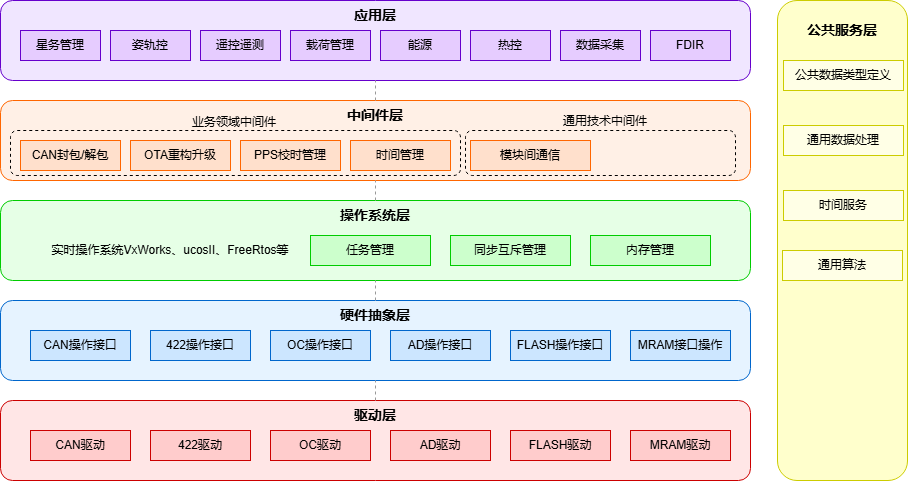

The diagram above was exported from draw.io. Its source (the exported page's mxGraphModel, read from the mxfile embedded in the PNG):
<mxGraphModel dx="1213" dy="686" grid="1" gridSize="10" guides="1" tooltips="1" connect="1" arrows="1" fold="1" page="1" pageScale="1" pageWidth="827" pageHeight="1169" math="0" shadow="0">
  <root>
    <mxCell id="0" />
    <mxCell id="1" parent="0" />
    <mxCell id="7sLU4IdClkXysBaz2AyS-2" parent="1" style="rounded=1;whiteSpace=wrap;html=1;fillColor=#FFE6E6;strokeColor=#CC0000;fontSize=14;fontStyle=1;" value="驱动层&lt;div&gt;&lt;br&gt;&lt;/div&gt;&lt;div&gt;&lt;br&gt;&lt;/div&gt;&lt;div&gt;&lt;br&gt;&lt;/div&gt;" vertex="1">
      <mxGeometry height="80" width="750" x="340" y="730" as="geometry" />
    </mxCell>
    <mxCell id="7sLU4IdClkXysBaz2AyS-3" parent="1" style="rounded=0;whiteSpace=wrap;html=1;fillColor=#FFCCCC;strokeColor=#CC0000;" value="CAN驱动" vertex="1">
      <mxGeometry height="30" width="100" x="370" y="760" as="geometry" />
    </mxCell>
    <mxCell id="7sLU4IdClkXysBaz2AyS-4" parent="1" style="rounded=0;whiteSpace=wrap;html=1;fillColor=#FFCCCC;strokeColor=#CC0000;" value="422驱动" vertex="1">
      <mxGeometry height="30" width="100" x="490" y="760" as="geometry" />
    </mxCell>
    <mxCell id="7sLU4IdClkXysBaz2AyS-5" parent="1" style="rounded=0;whiteSpace=wrap;html=1;fillColor=#FFCCCC;strokeColor=#CC0000;" value="OC驱动" vertex="1">
      <mxGeometry height="30" width="100" x="610" y="760" as="geometry" />
    </mxCell>
    <mxCell id="7sLU4IdClkXysBaz2AyS-6" parent="1" style="rounded=0;whiteSpace=wrap;html=1;fillColor=#FFCCCC;strokeColor=#CC0000;" value="AD驱动" vertex="1">
      <mxGeometry height="30" width="100" x="730" y="760" as="geometry" />
    </mxCell>
    <mxCell id="7sLU4IdClkXysBaz2AyS-7" parent="1" style="rounded=0;whiteSpace=wrap;html=1;fillColor=#FFCCCC;strokeColor=#CC0000;" value="FLASH驱动" vertex="1">
      <mxGeometry height="30" width="100" x="850" y="760" as="geometry" />
    </mxCell>
    <mxCell id="7sLU4IdClkXysBaz2AyS-8" parent="1" style="rounded=1;whiteSpace=wrap;html=1;fillColor=#E6F3FF;strokeColor=#0066CC;fontSize=14;fontStyle=1;" value="硬件抽象层&lt;div&gt;&lt;br&gt;&lt;/div&gt;&lt;div&gt;&lt;br&gt;&lt;/div&gt;&lt;div&gt;&lt;br&gt;&lt;/div&gt;" vertex="1">
      <mxGeometry height="80" width="750" x="340" y="630" as="geometry" />
    </mxCell>
    <mxCell id="7sLU4IdClkXysBaz2AyS-9" parent="1" style="rounded=0;whiteSpace=wrap;html=1;fillColor=#CCE6FF;strokeColor=#0066CC;" value="CAN操作接口" vertex="1">
      <mxGeometry height="30" width="100" x="370" y="660" as="geometry" />
    </mxCell>
    <mxCell id="7sLU4IdClkXysBaz2AyS-10" parent="1" style="rounded=0;whiteSpace=wrap;html=1;fillColor=#CCE6FF;strokeColor=#0066CC;" value="422操作接口" vertex="1">
      <mxGeometry height="30" width="100" x="490" y="660" as="geometry" />
    </mxCell>
    <mxCell id="7sLU4IdClkXysBaz2AyS-11" parent="1" style="rounded=0;whiteSpace=wrap;html=1;fillColor=#CCE6FF;strokeColor=#0066CC;" value="OC操作接口" vertex="1">
      <mxGeometry height="30" width="100" x="610" y="660" as="geometry" />
    </mxCell>
    <mxCell id="7sLU4IdClkXysBaz2AyS-12" parent="1" style="rounded=0;whiteSpace=wrap;html=1;fillColor=#CCE6FF;strokeColor=#0066CC;" value="AD操作接口" vertex="1">
      <mxGeometry height="30" width="100" x="730" y="660" as="geometry" />
    </mxCell>
    <mxCell id="7sLU4IdClkXysBaz2AyS-13" parent="1" style="rounded=0;whiteSpace=wrap;html=1;fillColor=#CCE6FF;strokeColor=#0066CC;" value="FLASH操作接口" vertex="1">
      <mxGeometry height="30" width="100" x="850" y="660" as="geometry" />
    </mxCell>
    <mxCell id="7sLU4IdClkXysBaz2AyS-14" parent="1" style="rounded=1;whiteSpace=wrap;html=1;fillColor=#E6FFE6;strokeColor=#00CC00;fontSize=14;fontStyle=1;" value="操作系统层&lt;div&gt;&lt;br&gt;&lt;/div&gt;&lt;div&gt;&lt;br&gt;&lt;/div&gt;&lt;div&gt;&lt;br&gt;&lt;/div&gt;" vertex="1">
      <mxGeometry height="80" width="750" x="340" y="530" as="geometry" />
    </mxCell>
    <mxCell id="7sLU4IdClkXysBaz2AyS-15" parent="1" style="rounded=0;whiteSpace=wrap;html=1;fillColor=#CCFFCC;strokeColor=#00CC00;" value="任务管理" vertex="1">
      <mxGeometry height="30" width="120" x="650" y="565" as="geometry" />
    </mxCell>
    <mxCell id="7sLU4IdClkXysBaz2AyS-16" parent="1" style="rounded=0;whiteSpace=wrap;html=1;fillColor=#CCFFCC;strokeColor=#00CC00;" value="同步互斥管理" vertex="1">
      <mxGeometry height="30" width="120" x="790" y="565" as="geometry" />
    </mxCell>
    <mxCell id="7sLU4IdClkXysBaz2AyS-17" parent="1" style="rounded=0;whiteSpace=wrap;html=1;fillColor=#CCFFCC;strokeColor=#00CC00;" value="内存管理" vertex="1">
      <mxGeometry height="30" width="120" x="930" y="565" as="geometry" />
    </mxCell>
    <mxCell id="7sLU4IdClkXysBaz2AyS-18" parent="1" style="rounded=1;whiteSpace=wrap;html=1;fillColor=#FFF0E6;strokeColor=#FF6600;fontSize=14;fontStyle=1;" value="中间件层&lt;div&gt;&lt;br&gt;&lt;/div&gt;&lt;div&gt;&lt;br&gt;&lt;/div&gt;&lt;div&gt;&lt;br&gt;&lt;/div&gt;" vertex="1">
      <mxGeometry height="80" width="750" x="340" y="430" as="geometry" />
    </mxCell>
    <mxCell id="7sLU4IdClkXysBaz2AyS-19" parent="1" style="rounded=0;whiteSpace=wrap;html=1;fillColor=#FFE0CC;strokeColor=#FF6600;" value="CAN封包/解包" vertex="1">
      <mxGeometry height="30" width="100" x="360" y="470" as="geometry" />
    </mxCell>
    <mxCell id="7sLU4IdClkXysBaz2AyS-20" parent="1" style="rounded=0;whiteSpace=wrap;html=1;fillColor=#FFE0CC;strokeColor=#FF6600;" value="OTA重构升级" vertex="1">
      <mxGeometry height="30" width="100" x="470" y="470" as="geometry" />
    </mxCell>
    <mxCell id="7sLU4IdClkXysBaz2AyS-21" parent="1" style="rounded=0;whiteSpace=wrap;html=1;fillColor=#FFE0CC;strokeColor=#FF6600;" value="模块间通信" vertex="1">
      <mxGeometry height="30" width="120" x="810" y="470" as="geometry" />
    </mxCell>
    <mxCell id="7sLU4IdClkXysBaz2AyS-22" parent="1" style="rounded=1;whiteSpace=wrap;html=1;fillColor=#F0E6FF;strokeColor=#6600CC;fontSize=14;fontStyle=1;" value="应用层&lt;div&gt;&lt;br&gt;&lt;/div&gt;&lt;div&gt;&lt;br&gt;&lt;/div&gt;&lt;div&gt;&lt;br&gt;&lt;/div&gt;" vertex="1">
      <mxGeometry height="80" width="750" x="340" y="330" as="geometry" />
    </mxCell>
    <mxCell id="7sLU4IdClkXysBaz2AyS-23" parent="1" style="rounded=0;whiteSpace=wrap;html=1;fillColor=#E6CCFF;strokeColor=#6600CC;" value="星务管理" vertex="1">
      <mxGeometry height="30" width="80" x="360" y="360" as="geometry" />
    </mxCell>
    <mxCell id="7sLU4IdClkXysBaz2AyS-24" parent="1" style="rounded=0;whiteSpace=wrap;html=1;fillColor=#E6CCFF;strokeColor=#6600CC;" value="姿轨控" vertex="1">
      <mxGeometry height="30" width="80" x="450" y="360" as="geometry" />
    </mxCell>
    <mxCell id="7sLU4IdClkXysBaz2AyS-25" parent="1" style="rounded=0;whiteSpace=wrap;html=1;fillColor=#E6CCFF;strokeColor=#6600CC;" value="遥控遥测" vertex="1">
      <mxGeometry height="30" width="80" x="540" y="360" as="geometry" />
    </mxCell>
    <mxCell id="7sLU4IdClkXysBaz2AyS-26" parent="1" style="rounded=0;whiteSpace=wrap;html=1;fillColor=#E6CCFF;strokeColor=#6600CC;" value="载荷管理" vertex="1">
      <mxGeometry height="30" width="80" x="630" y="360" as="geometry" />
    </mxCell>
    <mxCell id="7sLU4IdClkXysBaz2AyS-27" parent="1" style="rounded=0;whiteSpace=wrap;html=1;fillColor=#E6CCFF;strokeColor=#6600CC;" value="能源" vertex="1">
      <mxGeometry height="30" width="80" x="720" y="360" as="geometry" />
    </mxCell>
    <mxCell id="7sLU4IdClkXysBaz2AyS-28" parent="1" style="rounded=0;whiteSpace=wrap;html=1;fillColor=#E6CCFF;strokeColor=#6600CC;" value="热控" vertex="1">
      <mxGeometry height="30" width="80" x="810" y="360" as="geometry" />
    </mxCell>
    <mxCell id="7sLU4IdClkXysBaz2AyS-29" parent="1" style="rounded=0;whiteSpace=wrap;html=1;fillColor=#E6CCFF;strokeColor=#6600CC;" value="数据采集" vertex="1">
      <mxGeometry height="30" width="80" x="900" y="360" as="geometry" />
    </mxCell>
    <mxCell id="7sLU4IdClkXysBaz2AyS-30" parent="1" style="rounded=0;whiteSpace=wrap;html=1;fillColor=#E6CCFF;strokeColor=#6600CC;" value="FDIR" vertex="1">
      <mxGeometry height="30" width="80" x="990" y="360" as="geometry" />
    </mxCell>
    <mxCell id="7sLU4IdClkXysBaz2AyS-31" parent="1" style="rounded=1;whiteSpace=wrap;html=1;fillColor=#FFFFCC;strokeColor=#CCCC00;fontSize=14;fontStyle=1;" value="公共服务层&lt;div&gt;&lt;br&gt;&lt;/div&gt;&lt;div&gt;&lt;br&gt;&lt;/div&gt;&lt;div&gt;&lt;br&gt;&lt;/div&gt;&lt;div&gt;&lt;br&gt;&lt;/div&gt;&lt;div&gt;&lt;br&gt;&lt;/div&gt;&lt;div&gt;&lt;br&gt;&lt;/div&gt;&lt;div&gt;&lt;br&gt;&lt;/div&gt;&lt;div&gt;&lt;br&gt;&lt;/div&gt;&lt;div&gt;&lt;br&gt;&lt;/div&gt;&lt;div&gt;&lt;br&gt;&lt;/div&gt;&lt;div&gt;&lt;br&gt;&lt;/div&gt;&lt;div&gt;&lt;br&gt;&lt;/div&gt;&lt;div&gt;&lt;br&gt;&lt;/div&gt;&lt;div&gt;&lt;br&gt;&lt;/div&gt;&lt;div&gt;&lt;br&gt;&lt;/div&gt;&lt;div&gt;&lt;br&gt;&lt;/div&gt;&lt;div&gt;&lt;br&gt;&lt;/div&gt;&lt;div&gt;&lt;br&gt;&lt;/div&gt;&lt;div&gt;&lt;br&gt;&lt;/div&gt;&lt;div&gt;&lt;br&gt;&lt;/div&gt;&lt;div&gt;&lt;br&gt;&lt;/div&gt;&lt;div&gt;&lt;br&gt;&lt;/div&gt;&lt;div&gt;&lt;br&gt;&lt;/div&gt;&lt;div&gt;&lt;br&gt;&lt;/div&gt;&lt;div&gt;&lt;br&gt;&lt;/div&gt;" vertex="1">
      <mxGeometry height="480" width="130" x="1117" y="330" as="geometry" />
    </mxCell>
    <mxCell id="7sLU4IdClkXysBaz2AyS-32" parent="1" style="rounded=0;whiteSpace=wrap;html=1;fillColor=#FFFFE6;strokeColor=#CCCC00;" value="通用数据处理" vertex="1">
      <mxGeometry height="30" width="120" x="1123" y="455" as="geometry" />
    </mxCell>
    <mxCell id="7sLU4IdClkXysBaz2AyS-33" edge="1" parent="1" source="7sLU4IdClkXysBaz2AyS-2" style="endArrow=none;html=1;dashed=1;strokeColor=#999999;" target="7sLU4IdClkXysBaz2AyS-8">
      <mxGeometry relative="1" as="geometry" />
    </mxCell>
    <mxCell id="7sLU4IdClkXysBaz2AyS-34" edge="1" parent="1" source="7sLU4IdClkXysBaz2AyS-8" style="endArrow=none;html=1;dashed=1;strokeColor=#999999;" target="7sLU4IdClkXysBaz2AyS-14">
      <mxGeometry relative="1" as="geometry" />
    </mxCell>
    <mxCell id="7sLU4IdClkXysBaz2AyS-35" edge="1" parent="1" source="7sLU4IdClkXysBaz2AyS-14" style="endArrow=none;html=1;dashed=1;strokeColor=#999999;" target="7sLU4IdClkXysBaz2AyS-18">
      <mxGeometry relative="1" as="geometry" />
    </mxCell>
    <mxCell id="7sLU4IdClkXysBaz2AyS-36" edge="1" parent="1" source="7sLU4IdClkXysBaz2AyS-18" style="endArrow=none;html=1;dashed=1;strokeColor=#999999;" target="7sLU4IdClkXysBaz2AyS-22">
      <mxGeometry relative="1" as="geometry" />
    </mxCell>
    <mxCell id="7sLU4IdClkXysBaz2AyS-37" parent="1" style="rounded=0;whiteSpace=wrap;html=1;fillColor=#FFFFE6;strokeColor=#CCCC00;" value="公共数据类型定义" vertex="1">
      <mxGeometry height="30" width="120" x="1123" y="390" as="geometry" />
    </mxCell>
    <mxCell id="7sLU4IdClkXysBaz2AyS-38" parent="1" style="rounded=0;whiteSpace=wrap;html=1;fillColor=#FFFFE6;strokeColor=#CCCC00;" value="时间服务" vertex="1">
      <mxGeometry height="30" width="120" x="1123" y="520" as="geometry" />
    </mxCell>
    <mxCell id="7sLU4IdClkXysBaz2AyS-39" parent="1" style="rounded=0;whiteSpace=wrap;html=1;fillColor=#FFFFE6;strokeColor=#CCCC00;" value="通用算法" vertex="1">
      <mxGeometry height="30" width="120" x="1122" y="580" as="geometry" />
    </mxCell>
    <mxCell id="7sLU4IdClkXysBaz2AyS-40" parent="1" style="rounded=0;whiteSpace=wrap;html=1;fillColor=#CCE6FF;strokeColor=#0066CC;" value="MRAM接口操作" vertex="1">
      <mxGeometry height="30" width="100" x="970" y="660" as="geometry" />
    </mxCell>
    <mxCell id="7sLU4IdClkXysBaz2AyS-41" parent="1" style="rounded=0;whiteSpace=wrap;html=1;fillColor=#FFCCCC;strokeColor=#CC0000;" value="MRAM驱动" vertex="1">
      <mxGeometry height="30" width="100" x="970" y="760" as="geometry" />
    </mxCell>
    <mxCell id="7sLU4IdClkXysBaz2AyS-44" parent="1" style="rounded=1;whiteSpace=wrap;html=1;dashed=1;fillColor=none;" value="" vertex="1">
      <mxGeometry height="45" width="450" x="350" y="460" as="geometry" />
    </mxCell>
    <mxCell id="7sLU4IdClkXysBaz2AyS-42" parent="1" style="text;html=1;whiteSpace=wrap;strokeColor=none;fillColor=none;align=center;verticalAlign=middle;rounded=0;" value="实时操作系统VxWorks、ucosII、FreeRtos等" vertex="1">
      <mxGeometry height="30" width="240" x="390" y="565" as="geometry" />
    </mxCell>
    <mxCell id="7sLU4IdClkXysBaz2AyS-45" parent="1" style="rounded=0;whiteSpace=wrap;html=1;fillColor=#FFE0CC;strokeColor=#FF6600;" value="PPS校时管理" vertex="1">
      <mxGeometry height="30" width="100" x="580" y="470" as="geometry" />
    </mxCell>
    <mxCell id="7sLU4IdClkXysBaz2AyS-46" parent="1" style="text;html=1;whiteSpace=wrap;strokeColor=none;fillColor=none;align=center;verticalAlign=middle;rounded=0;" value="业务领域中间件" vertex="1">
      <mxGeometry height="30" width="90" x="529" y="437" as="geometry" />
    </mxCell>
    <mxCell id="7sLU4IdClkXysBaz2AyS-47" parent="1" style="rounded=1;whiteSpace=wrap;html=1;dashed=1;fillColor=none;" value="" vertex="1">
      <mxGeometry height="45" width="270" x="805" y="460" as="geometry" />
    </mxCell>
    <mxCell id="7sLU4IdClkXysBaz2AyS-49" parent="1" style="text;html=1;whiteSpace=wrap;strokeColor=none;fillColor=none;align=center;verticalAlign=middle;rounded=0;" value="通用技术中间件" vertex="1">
      <mxGeometry height="30" width="90" x="900" y="436" as="geometry" />
    </mxCell>
    <mxCell id="HtkT2x7mlBMnW0LAqTnq-1" parent="1" style="rounded=0;whiteSpace=wrap;html=1;fillColor=#FFE0CC;strokeColor=#FF6600;" value="时间管理" vertex="1">
      <mxGeometry height="30" width="100" x="690" y="470" as="geometry" />
    </mxCell>
  </root>
</mxGraphModel>